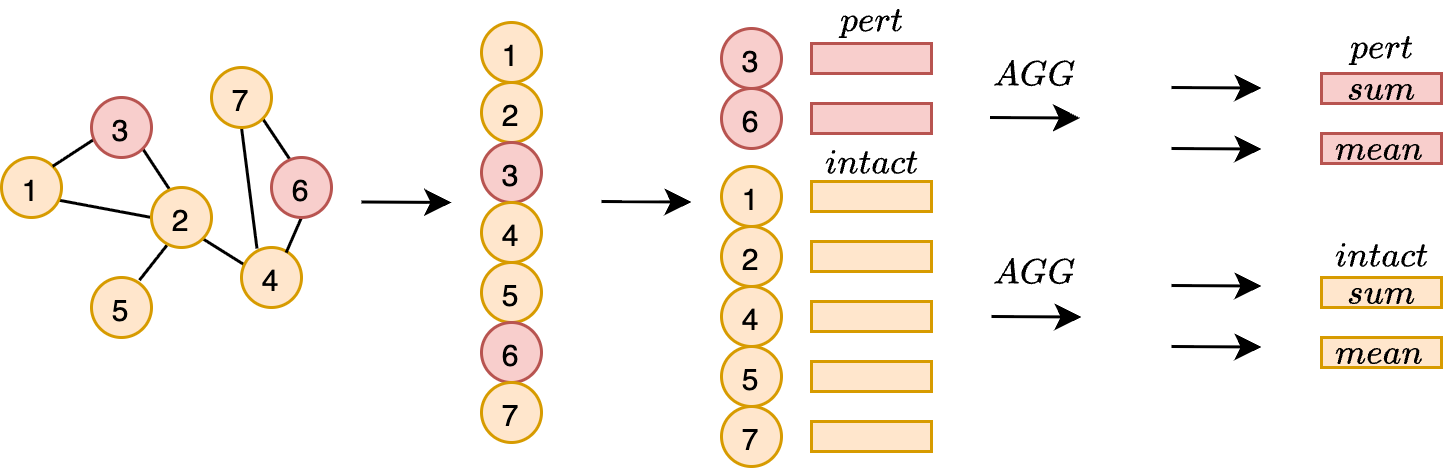

The diagram above was exported from draw.io. Its source (the exported page's mxGraphModel, read from the mxfile embedded in the PNG):
<mxGraphModel dx="1420" dy="1073" grid="1" gridSize="10" guides="1" tooltips="1" connect="1" arrows="1" fold="1" page="1" pageScale="1" pageWidth="850" pageHeight="1100" math="1" shadow="0">
  <root>
    <mxCell id="0" />
    <mxCell id="1" parent="0" />
    <mxCell id="35" style="edgeStyle=none;html=1;exitX=1;exitY=1;exitDx=0;exitDy=0;entryX=0.342;entryY=0.086;entryDx=0;entryDy=0;entryPerimeter=0;fontSize=10;endArrow=none;endFill=0;" parent="1" source="22" target="21" edge="1">
      <mxGeometry relative="1" as="geometry" />
    </mxCell>
    <mxCell id="30" style="edgeStyle=none;html=1;exitX=0.953;exitY=0.711;exitDx=0;exitDy=0;entryX=0;entryY=0.5;entryDx=0;entryDy=0;fontSize=10;endArrow=none;endFill=0;exitPerimeter=0;" parent="1" source="16" target="18" edge="1">
      <mxGeometry relative="1" as="geometry" />
    </mxCell>
    <mxCell id="16" value="1" style="ellipse;whiteSpace=wrap;html=1;aspect=fixed;fontSize=10;fillColor=#ffe6cc;strokeColor=#d79b00;" parent="1" vertex="1">
      <mxGeometry x="10" y="75" width="20" height="20" as="geometry" />
    </mxCell>
    <mxCell id="31" style="edgeStyle=none;html=1;exitX=1;exitY=1;exitDx=0;exitDy=0;entryX=0.3;entryY=0.031;entryDx=0;entryDy=0;entryPerimeter=0;fontSize=10;endArrow=none;endFill=0;" parent="1" source="17" target="18" edge="1">
      <mxGeometry relative="1" as="geometry" />
    </mxCell>
    <mxCell id="32" style="edgeStyle=none;html=1;entryX=1;entryY=0;entryDx=0;entryDy=0;fontSize=10;endArrow=none;endFill=0;exitX=0.064;exitY=0.683;exitDx=0;exitDy=0;exitPerimeter=0;" parent="1" source="17" target="16" edge="1">
      <mxGeometry relative="1" as="geometry">
        <mxPoint x="39" y="68" as="sourcePoint" />
      </mxGeometry>
    </mxCell>
    <mxCell id="17" value="3" style="ellipse;whiteSpace=wrap;html=1;aspect=fixed;fontSize=10;fillColor=#f8cecc;strokeColor=#b85450;" parent="1" vertex="1">
      <mxGeometry x="40" y="55" width="20" height="20" as="geometry" />
    </mxCell>
    <mxCell id="33" style="edgeStyle=none;html=1;exitX=0.258;exitY=0.961;exitDx=0;exitDy=0;entryX=0.8;entryY=0.044;entryDx=0;entryDy=0;fontSize=10;endArrow=none;endFill=0;exitPerimeter=0;entryPerimeter=0;" parent="1" source="18" target="20" edge="1">
      <mxGeometry relative="1" as="geometry" />
    </mxCell>
    <mxCell id="34" style="edgeStyle=none;html=1;exitX=1;exitY=1;exitDx=0;exitDy=0;entryX=0.036;entryY=0.281;entryDx=0;entryDy=0;entryPerimeter=0;fontSize=10;endArrow=none;endFill=0;" parent="1" source="18" target="19" edge="1">
      <mxGeometry relative="1" as="geometry" />
    </mxCell>
    <mxCell id="18" value="2" style="ellipse;whiteSpace=wrap;html=1;aspect=fixed;fontSize=10;fillColor=#ffe6cc;strokeColor=#d79b00;" parent="1" vertex="1">
      <mxGeometry x="60" y="85" width="20" height="20" as="geometry" />
    </mxCell>
    <mxCell id="36" style="edgeStyle=none;html=1;exitX=0.258;exitY=0.017;exitDx=0;exitDy=0;entryX=0.5;entryY=1;entryDx=0;entryDy=0;fontSize=10;endArrow=none;endFill=0;exitPerimeter=0;" parent="1" source="19" target="22" edge="1">
      <mxGeometry relative="1" as="geometry" />
    </mxCell>
    <mxCell id="19" value="4" style="ellipse;whiteSpace=wrap;html=1;aspect=fixed;fontSize=10;fillColor=#ffe6cc;strokeColor=#d79b00;" parent="1" vertex="1">
      <mxGeometry x="90" y="105" width="20" height="20" as="geometry" />
    </mxCell>
    <mxCell id="20" value="5" style="ellipse;whiteSpace=wrap;html=1;aspect=fixed;fontSize=10;fillColor=#ffe6cc;strokeColor=#d79b00;" parent="1" vertex="1">
      <mxGeometry x="40" y="115" width="20" height="20" as="geometry" />
    </mxCell>
    <mxCell id="37" style="edgeStyle=none;html=1;exitX=0.5;exitY=1;exitDx=0;exitDy=0;entryX=0.744;entryY=0.086;entryDx=0;entryDy=0;entryPerimeter=0;fontSize=10;endArrow=none;endFill=0;" parent="1" source="21" target="19" edge="1">
      <mxGeometry relative="1" as="geometry" />
    </mxCell>
    <mxCell id="21" value="6" style="ellipse;whiteSpace=wrap;html=1;aspect=fixed;fontSize=10;fillColor=#f8cecc;strokeColor=#b85450;" parent="1" vertex="1">
      <mxGeometry x="100" y="75" width="20" height="20" as="geometry" />
    </mxCell>
    <mxCell id="22" value="7" style="ellipse;whiteSpace=wrap;html=1;aspect=fixed;fontSize=10;fillColor=#ffe6cc;strokeColor=#d79b00;" parent="1" vertex="1">
      <mxGeometry x="80" y="45" width="20" height="20" as="geometry" />
    </mxCell>
    <mxCell id="23" value="1" style="ellipse;whiteSpace=wrap;html=1;aspect=fixed;fontSize=10;fillColor=#ffe6cc;strokeColor=#d79b00;" parent="1" vertex="1">
      <mxGeometry x="170" y="30" width="20" height="20" as="geometry" />
    </mxCell>
    <mxCell id="24" value="2" style="ellipse;whiteSpace=wrap;html=1;aspect=fixed;fontSize=10;fillColor=#ffe6cc;strokeColor=#d79b00;" parent="1" vertex="1">
      <mxGeometry x="170" y="50" width="20" height="20" as="geometry" />
    </mxCell>
    <mxCell id="25" value="3" style="ellipse;whiteSpace=wrap;html=1;aspect=fixed;fontSize=10;fillColor=#f8cecc;strokeColor=#b85450;" parent="1" vertex="1">
      <mxGeometry x="170" y="70" width="20" height="20" as="geometry" />
    </mxCell>
    <mxCell id="26" value="4" style="ellipse;whiteSpace=wrap;html=1;aspect=fixed;fontSize=10;fillColor=#ffe6cc;strokeColor=#d79b00;" parent="1" vertex="1">
      <mxGeometry x="170" y="90" width="20" height="20" as="geometry" />
    </mxCell>
    <mxCell id="27" value="5" style="ellipse;whiteSpace=wrap;html=1;aspect=fixed;fontSize=10;fillColor=#ffe6cc;strokeColor=#d79b00;" parent="1" vertex="1">
      <mxGeometry x="170" y="110" width="20" height="20" as="geometry" />
    </mxCell>
    <mxCell id="28" value="6" style="ellipse;whiteSpace=wrap;html=1;aspect=fixed;fontSize=10;fillColor=#f8cecc;strokeColor=#b85450;" parent="1" vertex="1">
      <mxGeometry x="170" y="130" width="20" height="20" as="geometry" />
    </mxCell>
    <mxCell id="29" value="7" style="ellipse;whiteSpace=wrap;html=1;aspect=fixed;fontSize=10;fillColor=#ffe6cc;strokeColor=#d79b00;" parent="1" vertex="1">
      <mxGeometry x="170" y="150" width="20" height="20" as="geometry" />
    </mxCell>
    <mxCell id="38" value="1" style="ellipse;whiteSpace=wrap;html=1;aspect=fixed;fontSize=10;fillColor=#ffe6cc;strokeColor=#d79b00;" parent="1" vertex="1">
      <mxGeometry x="250" y="78" width="20" height="20" as="geometry" />
    </mxCell>
    <mxCell id="39" value="2" style="ellipse;whiteSpace=wrap;html=1;aspect=fixed;fontSize=10;fillColor=#ffe6cc;strokeColor=#d79b00;" parent="1" vertex="1">
      <mxGeometry x="250" y="98" width="20" height="20" as="geometry" />
    </mxCell>
    <mxCell id="40" value="3" style="ellipse;whiteSpace=wrap;html=1;aspect=fixed;fontSize=10;fillColor=#f8cecc;strokeColor=#b85450;" parent="1" vertex="1">
      <mxGeometry x="250" y="32" width="20" height="20" as="geometry" />
    </mxCell>
    <mxCell id="41" value="4" style="ellipse;whiteSpace=wrap;html=1;aspect=fixed;fontSize=10;fillColor=#ffe6cc;strokeColor=#d79b00;" parent="1" vertex="1">
      <mxGeometry x="250" y="118" width="20" height="20" as="geometry" />
    </mxCell>
    <mxCell id="42" value="5" style="ellipse;whiteSpace=wrap;html=1;aspect=fixed;fontSize=10;fillColor=#ffe6cc;strokeColor=#d79b00;" parent="1" vertex="1">
      <mxGeometry x="250" y="138" width="20" height="20" as="geometry" />
    </mxCell>
    <mxCell id="43" value="6" style="ellipse;whiteSpace=wrap;html=1;aspect=fixed;fontSize=10;fillColor=#f8cecc;strokeColor=#b85450;" parent="1" vertex="1">
      <mxGeometry x="250" y="52" width="20" height="20" as="geometry" />
    </mxCell>
    <mxCell id="44" value="7" style="ellipse;whiteSpace=wrap;html=1;aspect=fixed;fontSize=10;fillColor=#ffe6cc;strokeColor=#d79b00;" parent="1" vertex="1">
      <mxGeometry x="250" y="158" width="20" height="20" as="geometry" />
    </mxCell>
    <mxCell id="45" value="" style="rounded=0;whiteSpace=wrap;html=1;fontSize=10;fillColor=#f8cecc;strokeColor=#b85450;" parent="1" vertex="1">
      <mxGeometry x="280" y="37" width="40" height="10" as="geometry" />
    </mxCell>
    <mxCell id="46" value="" style="rounded=0;whiteSpace=wrap;html=1;fontSize=10;fillColor=#f8cecc;strokeColor=#b85450;" parent="1" vertex="1">
      <mxGeometry x="280" y="57" width="40" height="10" as="geometry" />
    </mxCell>
    <mxCell id="47" value="" style="rounded=0;whiteSpace=wrap;html=1;fontSize=10;fillColor=#ffe6cc;strokeColor=#d79b00;" parent="1" vertex="1">
      <mxGeometry x="280" y="83" width="40" height="10" as="geometry" />
    </mxCell>
    <mxCell id="48" value="" style="rounded=0;whiteSpace=wrap;html=1;fontSize=10;fillColor=#ffe6cc;strokeColor=#d79b00;" parent="1" vertex="1">
      <mxGeometry x="280" y="103" width="40" height="10" as="geometry" />
    </mxCell>
    <mxCell id="49" value="" style="rounded=0;whiteSpace=wrap;html=1;fontSize=10;fillColor=#ffe6cc;strokeColor=#d79b00;" parent="1" vertex="1">
      <mxGeometry x="280" y="123" width="40" height="10" as="geometry" />
    </mxCell>
    <mxCell id="50" value="" style="rounded=0;whiteSpace=wrap;html=1;fontSize=10;fillColor=#ffe6cc;strokeColor=#d79b00;" parent="1" vertex="1">
      <mxGeometry x="280" y="143" width="40" height="10" as="geometry" />
    </mxCell>
    <mxCell id="54" value="" style="rounded=0;whiteSpace=wrap;html=1;fontSize=10;fillColor=#ffe6cc;strokeColor=#d79b00;" parent="1" vertex="1">
      <mxGeometry x="280" y="163" width="40" height="10" as="geometry" />
    </mxCell>
    <mxCell id="55" value="" style="endArrow=classic;html=1;fontSize=10;" parent="1" edge="1">
      <mxGeometry width="50" height="50" relative="1" as="geometry">
        <mxPoint x="130" y="89.83" as="sourcePoint" />
        <mxPoint x="160" y="90" as="targetPoint" />
      </mxGeometry>
    </mxCell>
    <mxCell id="56" value="" style="endArrow=classic;html=1;fontSize=10;" parent="1" edge="1">
      <mxGeometry width="50" height="50" relative="1" as="geometry">
        <mxPoint x="210" y="89.66999999999999" as="sourcePoint" />
        <mxPoint x="240" y="89.84" as="targetPoint" />
      </mxGeometry>
    </mxCell>
    <mxCell id="57" value="" style="endArrow=classic;html=1;fontSize=10;" parent="1" edge="1">
      <mxGeometry width="50" height="50" relative="1" as="geometry">
        <mxPoint x="340" y="127.99999999999989" as="sourcePoint" />
        <mxPoint x="370" y="128.16999999999996" as="targetPoint" />
      </mxGeometry>
    </mxCell>
    <mxCell id="58" value="" style="endArrow=classic;html=1;fontSize=10;" parent="1" edge="1">
      <mxGeometry width="50" height="50" relative="1" as="geometry">
        <mxPoint x="339.5" y="61.66999999999989" as="sourcePoint" />
        <mxPoint x="369.5" y="61.83999999999996" as="targetPoint" />
      </mxGeometry>
    </mxCell>
    <mxCell id="61" value="\(AGG\)" style="rounded=0;whiteSpace=wrap;html=1;fontSize=10;strokeColor=none;" parent="1" vertex="1">
      <mxGeometry x="337" y="103" width="35" height="20" as="geometry" />
    </mxCell>
    <mxCell id="62" value="\(AGG\)" style="rounded=0;whiteSpace=wrap;html=1;fontSize=10;strokeColor=none;" parent="1" vertex="1">
      <mxGeometry x="337" y="37" width="35" height="20" as="geometry" />
    </mxCell>
    <mxCell id="63" value="" style="endArrow=classic;html=1;fontSize=10;" parent="1" edge="1">
      <mxGeometry width="50" height="50" relative="1" as="geometry">
        <mxPoint x="400" y="117.66999999999989" as="sourcePoint" />
        <mxPoint x="430" y="117.83999999999996" as="targetPoint" />
      </mxGeometry>
    </mxCell>
    <mxCell id="64" value="" style="endArrow=classic;html=1;fontSize=10;" parent="1" edge="1">
      <mxGeometry width="50" height="50" relative="1" as="geometry">
        <mxPoint x="400" y="137.99999999999991" as="sourcePoint" />
        <mxPoint x="430" y="138.17" as="targetPoint" />
      </mxGeometry>
    </mxCell>
    <mxCell id="65" value="\(mean\)" style="rounded=0;whiteSpace=wrap;html=1;fontSize=10;fillColor=#ffe6cc;strokeColor=#d79b00;" parent="1" vertex="1">
      <mxGeometry x="450" y="135" width="40" height="10" as="geometry" />
    </mxCell>
    <mxCell id="66" value="\(sum\)" style="rounded=0;whiteSpace=wrap;html=1;fontSize=10;fillColor=#ffe6cc;strokeColor=#d79b00;" parent="1" vertex="1">
      <mxGeometry x="450" y="115" width="40" height="10" as="geometry" />
    </mxCell>
    <mxCell id="67" value="\(mean\)" style="rounded=0;whiteSpace=wrap;html=1;fontSize=10;fillColor=#f8cecc;strokeColor=#b85450;" parent="1" vertex="1">
      <mxGeometry x="450" y="67" width="40" height="10" as="geometry" />
    </mxCell>
    <mxCell id="68" value="\(sum\)" style="rounded=0;whiteSpace=wrap;html=1;fontSize=10;fillColor=#f8cecc;strokeColor=#b85450;" parent="1" vertex="1">
      <mxGeometry x="450" y="47" width="40" height="10" as="geometry" />
    </mxCell>
    <mxCell id="69" value="" style="endArrow=classic;html=1;fontSize=10;" parent="1" edge="1">
      <mxGeometry width="50" height="50" relative="1" as="geometry">
        <mxPoint x="400" y="51.6699999999999" as="sourcePoint" />
        <mxPoint x="430" y="51.839999999999975" as="targetPoint" />
      </mxGeometry>
    </mxCell>
    <mxCell id="70" value="" style="endArrow=classic;html=1;fontSize=10;" parent="1" edge="1">
      <mxGeometry width="50" height="50" relative="1" as="geometry">
        <mxPoint x="400" y="71.99999999999983" as="sourcePoint" />
        <mxPoint x="430" y="72.1699999999999" as="targetPoint" />
      </mxGeometry>
    </mxCell>
    <mxCell id="71" value="\(pert\)" style="rounded=0;whiteSpace=wrap;html=1;fontSize=10;strokeColor=none;" parent="1" vertex="1">
      <mxGeometry x="282.5" y="24" width="35" height="10" as="geometry" />
    </mxCell>
    <mxCell id="72" value="\(intact\)" style="rounded=0;whiteSpace=wrap;html=1;fontSize=10;strokeColor=none;" parent="1" vertex="1">
      <mxGeometry x="282.5" y="71" width="35" height="10" as="geometry" />
    </mxCell>
    <mxCell id="73" value="\(intact\)" style="rounded=0;whiteSpace=wrap;html=1;fontSize=10;strokeColor=none;" parent="1" vertex="1">
      <mxGeometry x="452.5" y="102" width="35" height="10" as="geometry" />
    </mxCell>
    <mxCell id="74" value="\(pert\)" style="rounded=0;whiteSpace=wrap;html=1;fontSize=10;strokeColor=none;" parent="1" vertex="1">
      <mxGeometry x="452.5" y="33" width="35" height="10" as="geometry" />
    </mxCell>
  </root>
</mxGraphModel>